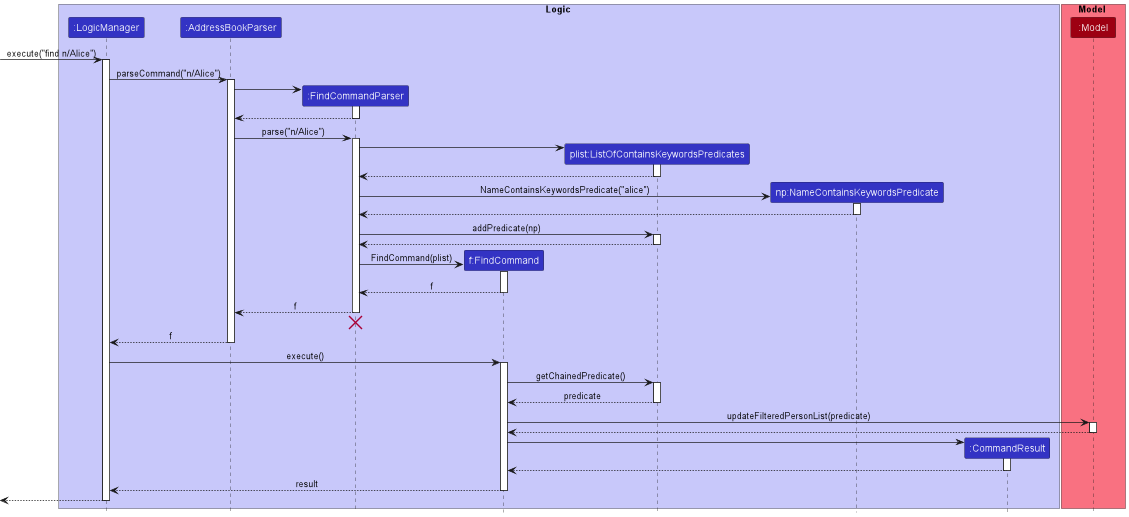

The diagram above was rendered by PlantUML. Its source (embedded in the PNG):
@startuml
!include style.puml

box Logic LOGIC_COLOR_T1
participant ":LogicManager" as LogicManager LOGIC_COLOR
participant ":AddressBookParser" as AddressBookParser LOGIC_COLOR
participant ":FindCommandParser" as FindCommandParser LOGIC_COLOR
participant "f:FindCommand" as FindCommand LOGIC_COLOR
participant "plist:ListOfContainsKeywordsPredicates" as ListOfContainsKeywordsPredicates LOGIC_COLOR
participant "np:NameContainsKeywordsPredicate" as NameContainsKeywordsPredicate LOGIC_COLOR
participant ":CommandResult" as CommandResult LOGIC_COLOR
end box

box Model MODEL_COLOR_T1
participant ":Model" as Model MODEL_COLOR
end box

[-> LogicManager : execute("find n/Alice")
activate LogicManager

LogicManager -> AddressBookParser : parseCommand("n/Alice")
activate AddressBookParser

create FindCommandParser
AddressBookParser -> FindCommandParser
activate FindCommandParser

FindCommandParser --> AddressBookParser
deactivate FindCommandParser

AddressBookParser -> FindCommandParser : parse("n/Alice")
activate FindCommandParser

create ListOfContainsKeywordsPredicates
FindCommandParser -> ListOfContainsKeywordsPredicates
activate ListOfContainsKeywordsPredicates

ListOfContainsKeywordsPredicates --> FindCommandParser
deactivate ListOfContainsKeywordsPredicates

create NameContainsKeywordsPredicate
FindCommandParser -> NameContainsKeywordsPredicate : NameContainsKeywordsPredicate("alice")
activate NameContainsKeywordsPredicate

NameContainsKeywordsPredicate --> FindCommandParser
deactivate NameContainsKeywordsPredicate

FindCommandParser -> ListOfContainsKeywordsPredicates : addPredicate(np)
activate ListOfContainsKeywordsPredicates

ListOfContainsKeywordsPredicates --> FindCommandParser
deactivate ListOfContainsKeywordsPredicates

create FindCommand
FindCommandParser -> FindCommand : FindCommand(plist)
activate FindCommand

FindCommand --> FindCommandParser : f
deactivate FindCommand

FindCommandParser --> AddressBookParser : f
deactivate FindCommandParser
'Hidden arrow to position the destroy marker below the end of the activation bar.
FindCommandParser -[hidden]-> AddressBookParser
destroy FindCommandParser

AddressBookParser --> LogicManager : f
deactivate AddressBookParser

LogicManager -> FindCommand : execute()
activate FindCommand

FindCommand -> ListOfContainsKeywordsPredicates : getChainedPredicate()
activate ListOfContainsKeywordsPredicates

ListOfContainsKeywordsPredicates --> FindCommand : predicate
deactivate ListOfContainsKeywordsPredicates

FindCommand -> Model : updateFilteredPersonList(predicate)
activate Model

Model --> FindCommand
deactivate Model

create CommandResult
FindCommand -> CommandResult
activate CommandResult

CommandResult --> FindCommand
deactivate CommandResult

FindCommand --> LogicManager : result
deactivate FindCommand

[<--LogicManager
deactivate LogicManager
@enduml